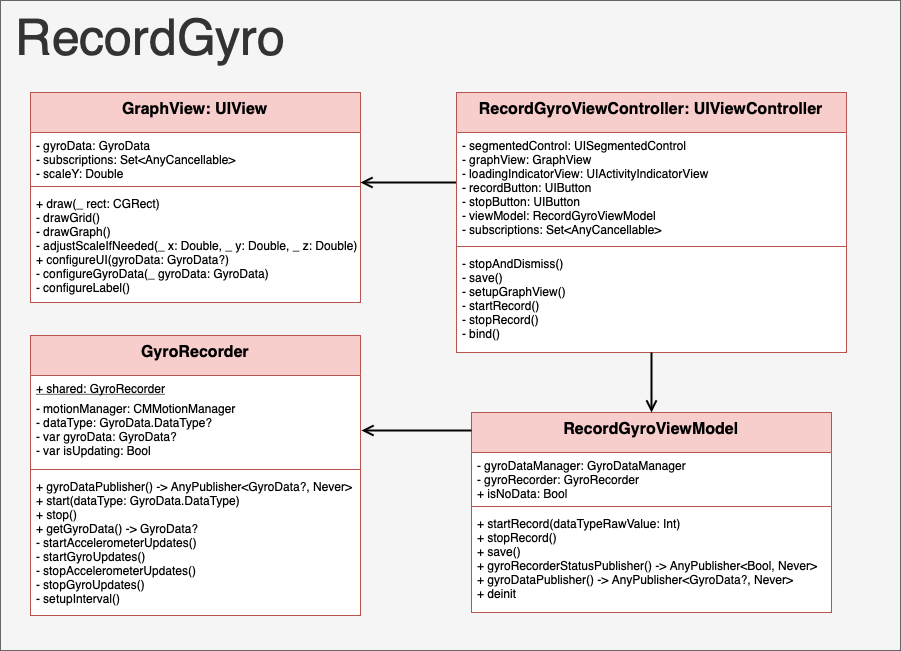

The diagram above was exported from draw.io. Its source (the exported page's mxGraphModel, read from the mxfile embedded in the PNG):
<mxGraphModel dx="4371" dy="-940" grid="1" gridSize="10" guides="1" tooltips="1" connect="1" arrows="1" fold="1" page="1" pageScale="1" pageWidth="827" pageHeight="1169" math="0" shadow="0">
  <root>
    <mxCell id="0" />
    <mxCell id="1" parent="0" />
    <mxCell id="0mPZMksALaJ-meLbOhtL-1" value="" style="group" vertex="1" connectable="0" parent="1">
      <mxGeometry x="-1870" y="2520" width="900" height="650" as="geometry" />
    </mxCell>
    <mxCell id="gc69hK-OvW2wzhsavAOf-2" value="&amp;nbsp;RecordGyro" style="rounded=0;whiteSpace=wrap;html=1;fillColor=#f5f5f5;fontColor=#333333;strokeColor=#666666;align=left;verticalAlign=top;fontSize=50;" parent="0mPZMksALaJ-meLbOhtL-1" vertex="1">
      <mxGeometry width="900" height="650" as="geometry" />
    </mxCell>
    <mxCell id="gc69hK-OvW2wzhsavAOf-3" value="GraphView: UIView" style="swimlane;fontStyle=1;align=center;verticalAlign=top;childLayout=stackLayout;horizontal=1;startSize=40;horizontalStack=0;resizeParent=1;resizeParentMax=0;resizeLast=0;collapsible=1;marginBottom=0;fillColor=#f8cecc;strokeColor=#b85450;swimlaneFillColor=#FFFFFF;fontColor=#000000;fontSize=16;" parent="0mPZMksALaJ-meLbOhtL-1" vertex="1">
      <mxGeometry x="30" y="92" width="330" height="210" as="geometry" />
    </mxCell>
    <mxCell id="gc69hK-OvW2wzhsavAOf-4" value="- gyroData: GyroData&#10;- subscriptions: Set&lt;AnyCancellable&gt;&#10;- scaleY: Double" style="text;strokeColor=none;fillColor=none;align=left;verticalAlign=top;spacingLeft=4;spacingRight=4;overflow=hidden;rotatable=0;points=[[0,0.5],[1,0.5]];portConstraint=eastwest;fontColor=#000000;" parent="gc69hK-OvW2wzhsavAOf-3" vertex="1">
      <mxGeometry y="40" width="330" height="50" as="geometry" />
    </mxCell>
    <mxCell id="gc69hK-OvW2wzhsavAOf-5" value="" style="line;strokeWidth=1;fillColor=none;align=left;verticalAlign=middle;spacingTop=-1;spacingLeft=3;spacingRight=3;rotatable=0;labelPosition=right;points=[];portConstraint=eastwest;strokeColor=inherit;fontColor=#000000;" parent="gc69hK-OvW2wzhsavAOf-3" vertex="1">
      <mxGeometry y="90" width="330" height="8" as="geometry" />
    </mxCell>
    <mxCell id="gc69hK-OvW2wzhsavAOf-6" value="+ draw(_ rect: CGRect)&#10;- drawGrid()&#10;- drawGraph()&#10;- adjustScaleIfNeeded(_ x: Double, _ y: Double, _ z: Double)&#10;+ configureUI(gyroData: GyroData?)&#10;- configureGyroData(_ gyroData: GyroData)&#10;- configureLabel()" style="text;strokeColor=none;fillColor=none;align=left;verticalAlign=top;spacingLeft=4;spacingRight=4;overflow=hidden;rotatable=0;points=[[0,0.5],[1,0.5]];portConstraint=eastwest;fontColor=#000000;" parent="gc69hK-OvW2wzhsavAOf-3" vertex="1">
      <mxGeometry y="98" width="330" height="112" as="geometry" />
    </mxCell>
    <mxCell id="gc69hK-OvW2wzhsavAOf-7" style="edgeStyle=orthogonalEdgeStyle;shape=connector;rounded=0;orthogonalLoop=1;jettySize=auto;html=1;labelBackgroundColor=default;strokeColor=#000000;strokeWidth=2;fontFamily=Helvetica;fontSize=11;fontColor=default;endArrow=open;endFill=0;endSize=8;" parent="0mPZMksALaJ-meLbOhtL-1" source="gc69hK-OvW2wzhsavAOf-8" target="gc69hK-OvW2wzhsavAOf-3" edge="1">
      <mxGeometry relative="1" as="geometry">
        <Array as="points">
          <mxPoint x="370" y="182" />
          <mxPoint x="370" y="182" />
        </Array>
      </mxGeometry>
    </mxCell>
    <mxCell id="gc69hK-OvW2wzhsavAOf-8" value="RecordGyroViewController: UIViewController" style="swimlane;fontStyle=1;align=center;verticalAlign=top;childLayout=stackLayout;horizontal=1;startSize=40;horizontalStack=0;resizeParent=1;resizeParentMax=0;resizeLast=0;collapsible=1;marginBottom=0;fillColor=#f8cecc;strokeColor=#b85450;swimlaneFillColor=#FFFFFF;fontColor=#000000;fontSize=16;" parent="0mPZMksALaJ-meLbOhtL-1" vertex="1">
      <mxGeometry x="456" y="92" width="390" height="260" as="geometry" />
    </mxCell>
    <mxCell id="gc69hK-OvW2wzhsavAOf-9" value="- segmentedControl: UISegmentedControl&#10;- graphView: GraphView&#10;- loadingIndicatorView: UIActivityIndicatorView&#10;- recordButton: UIButton&#10;- stopButton: UIButton&#10;- viewModel: RecordGyroViewModel&#10;- subscriptions: Set&lt;AnyCancellable&gt;" style="text;strokeColor=none;fillColor=none;align=left;verticalAlign=top;spacingLeft=4;spacingRight=4;overflow=hidden;rotatable=0;points=[[0,0.5],[1,0.5]];portConstraint=eastwest;fontColor=#000000;" parent="gc69hK-OvW2wzhsavAOf-8" vertex="1">
      <mxGeometry y="40" width="390" height="110" as="geometry" />
    </mxCell>
    <mxCell id="gc69hK-OvW2wzhsavAOf-10" value="" style="line;strokeWidth=1;fillColor=none;align=left;verticalAlign=middle;spacingTop=-1;spacingLeft=3;spacingRight=3;rotatable=0;labelPosition=right;points=[];portConstraint=eastwest;strokeColor=inherit;fontColor=#000000;" parent="gc69hK-OvW2wzhsavAOf-8" vertex="1">
      <mxGeometry y="150" width="390" height="8" as="geometry" />
    </mxCell>
    <mxCell id="gc69hK-OvW2wzhsavAOf-11" value="- stopAndDismiss()&#10;- save()&#10;- setupGraphView()&#10;- startRecord()&#10;- stopRecord()&#10;- bind()" style="text;strokeColor=none;fillColor=none;align=left;verticalAlign=top;spacingLeft=4;spacingRight=4;overflow=hidden;rotatable=0;points=[[0,0.5],[1,0.5]];portConstraint=eastwest;fontColor=#000000;" parent="gc69hK-OvW2wzhsavAOf-8" vertex="1">
      <mxGeometry y="158" width="390" height="102" as="geometry" />
    </mxCell>
    <mxCell id="gc69hK-OvW2wzhsavAOf-12" value="GyroRecorder" style="swimlane;fontStyle=1;align=center;verticalAlign=top;childLayout=stackLayout;horizontal=1;startSize=40;horizontalStack=0;resizeParent=1;resizeParentMax=0;resizeLast=0;collapsible=1;marginBottom=0;fillColor=#f8cecc;strokeColor=#b85450;swimlaneFillColor=#FFFFFF;fontColor=#000000;fontSize=16;" parent="0mPZMksALaJ-meLbOhtL-1" vertex="1">
      <mxGeometry x="30" y="335" width="330" height="280" as="geometry" />
    </mxCell>
    <mxCell id="XFXLG2Qbl4-etAgeazp3-1" value="+ shared: GyroRecorder" style="text;strokeColor=none;fillColor=none;align=left;verticalAlign=top;spacingLeft=4;spacingRight=4;overflow=hidden;rotatable=0;points=[[0,0.5],[1,0.5]];portConstraint=eastwest;fontColor=#000000;fontStyle=4" vertex="1" parent="gc69hK-OvW2wzhsavAOf-12">
      <mxGeometry y="40" width="330" height="20" as="geometry" />
    </mxCell>
    <mxCell id="gc69hK-OvW2wzhsavAOf-13" value="- motionManager: CMMotionManager&#10;- dataType: GyroData.DataType?&#10;- var gyroData: GyroData?&#10;- var isUpdating: Bool" style="text;strokeColor=none;fillColor=none;align=left;verticalAlign=top;spacingLeft=4;spacingRight=4;overflow=hidden;rotatable=0;points=[[0,0.5],[1,0.5]];portConstraint=eastwest;fontColor=#000000;" parent="gc69hK-OvW2wzhsavAOf-12" vertex="1">
      <mxGeometry y="60" width="330" height="70" as="geometry" />
    </mxCell>
    <mxCell id="gc69hK-OvW2wzhsavAOf-14" value="" style="line;strokeWidth=1;fillColor=none;align=left;verticalAlign=middle;spacingTop=-1;spacingLeft=3;spacingRight=3;rotatable=0;labelPosition=right;points=[];portConstraint=eastwest;strokeColor=inherit;fontColor=#000000;" parent="gc69hK-OvW2wzhsavAOf-12" vertex="1">
      <mxGeometry y="130" width="330" height="8" as="geometry" />
    </mxCell>
    <mxCell id="gc69hK-OvW2wzhsavAOf-15" value="+ gyroDataPublisher() -&gt; AnyPublisher&lt;GyroData?, Never&gt;&#10;+ start(dataType: GyroData.DataType)&#10;+ stop()&#10;+ getGyroData() -&gt; GyroData?&#10;- startAccelerometerUpdates()&#10;- startGyroUpdates()&#10;- stopAccelerometerUpdates()&#10;- stopGyroUpdates()&#10;- setupInterval()" style="text;strokeColor=none;fillColor=none;align=left;verticalAlign=top;spacingLeft=4;spacingRight=4;overflow=hidden;rotatable=0;points=[[0,0.5],[1,0.5]];portConstraint=eastwest;fontColor=#000000;" parent="gc69hK-OvW2wzhsavAOf-12" vertex="1">
      <mxGeometry y="138" width="330" height="142" as="geometry" />
    </mxCell>
    <mxCell id="gc69hK-OvW2wzhsavAOf-16" value="RecordGyroViewModel" style="swimlane;fontStyle=1;align=center;verticalAlign=top;childLayout=stackLayout;horizontal=1;startSize=40;horizontalStack=0;resizeParent=1;resizeParentMax=0;resizeLast=0;collapsible=1;marginBottom=0;fillColor=#f8cecc;strokeColor=#b85450;swimlaneFillColor=#FFFFFF;fontColor=#000000;fontSize=16;" parent="0mPZMksALaJ-meLbOhtL-1" vertex="1">
      <mxGeometry x="471" y="412" width="360" height="200" as="geometry" />
    </mxCell>
    <mxCell id="gc69hK-OvW2wzhsavAOf-17" value="- gyroDataManager: GyroDataManager&#10;- gyroRecorder: GyroRecorder&#10;+ isNoData: Bool" style="text;strokeColor=none;fillColor=none;align=left;verticalAlign=top;spacingLeft=4;spacingRight=4;overflow=hidden;rotatable=0;points=[[0,0.5],[1,0.5]];portConstraint=eastwest;fontColor=#000000;" parent="gc69hK-OvW2wzhsavAOf-16" vertex="1">
      <mxGeometry y="40" width="360" height="50" as="geometry" />
    </mxCell>
    <mxCell id="gc69hK-OvW2wzhsavAOf-18" value="" style="line;strokeWidth=1;fillColor=none;align=left;verticalAlign=middle;spacingTop=-1;spacingLeft=3;spacingRight=3;rotatable=0;labelPosition=right;points=[];portConstraint=eastwest;strokeColor=inherit;fontColor=#000000;" parent="gc69hK-OvW2wzhsavAOf-16" vertex="1">
      <mxGeometry y="90" width="360" height="8" as="geometry" />
    </mxCell>
    <mxCell id="gc69hK-OvW2wzhsavAOf-19" value="+ startRecord(dataTypeRawValue: Int)&#10;+ stopRecord()&#10;+ save()&#10;+ gyroRecorderStatusPublisher() -&gt; AnyPublisher&lt;Bool, Never&gt;&#10;+ gyroDataPublisher() -&gt; AnyPublisher&lt;GyroData?, Never&gt;&#10;+ deinit" style="text;strokeColor=none;fillColor=none;align=left;verticalAlign=top;spacingLeft=4;spacingRight=4;overflow=hidden;rotatable=0;points=[[0,0.5],[1,0.5]];portConstraint=eastwest;fontColor=#000000;" parent="gc69hK-OvW2wzhsavAOf-16" vertex="1">
      <mxGeometry y="98" width="360" height="102" as="geometry" />
    </mxCell>
    <mxCell id="gc69hK-OvW2wzhsavAOf-21" style="edgeStyle=orthogonalEdgeStyle;shape=connector;rounded=0;orthogonalLoop=1;jettySize=auto;html=1;entryX=0.5;entryY=0;entryDx=0;entryDy=0;labelBackgroundColor=default;strokeColor=#000000;strokeWidth=2;fontFamily=Helvetica;fontSize=11;fontColor=default;endArrow=open;endFill=0;endSize=8;" parent="0mPZMksALaJ-meLbOhtL-1" source="gc69hK-OvW2wzhsavAOf-8" target="gc69hK-OvW2wzhsavAOf-16" edge="1">
      <mxGeometry relative="1" as="geometry" />
    </mxCell>
    <mxCell id="gc69hK-OvW2wzhsavAOf-22" style="edgeStyle=orthogonalEdgeStyle;shape=connector;rounded=0;orthogonalLoop=1;jettySize=auto;html=1;labelBackgroundColor=default;strokeColor=#000000;strokeWidth=2;fontFamily=Helvetica;fontSize=11;fontColor=default;endArrow=none;endFill=0;endSize=8;startArrow=open;startFill=0;startSize=8;exitX=1;exitY=0.5;exitDx=0;exitDy=0;" parent="0mPZMksALaJ-meLbOhtL-1" edge="1">
      <mxGeometry relative="1" as="geometry">
        <mxPoint x="361" y="430" as="sourcePoint" />
        <mxPoint x="471" y="430" as="targetPoint" />
      </mxGeometry>
    </mxCell>
  </root>
</mxGraphModel>